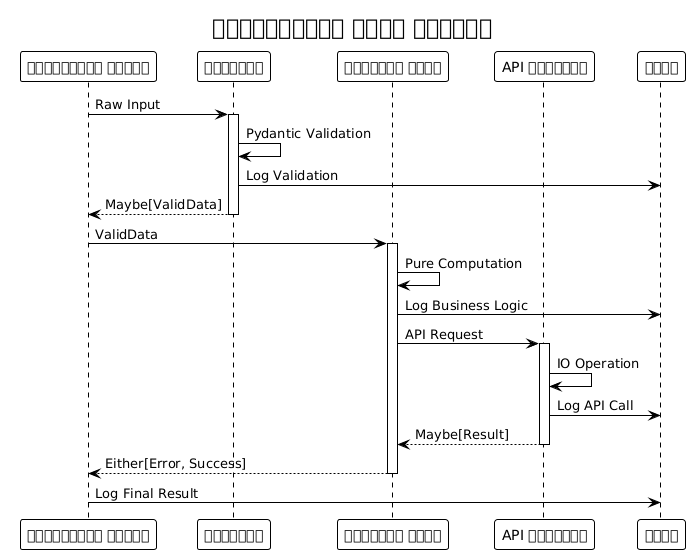

The diagram above was rendered by PlantUML. Its source (embedded in the PNG):
@startuml







<style>
  root {
    BackgroundColor white
    FontColor black
    FontName Verdana
    HyperLinkColor blue
    LineColor black
    LineThickness 1
    Margin 5
  }
  document {
    caption {
      LineThickness 0
    }
    footer {
      LineThickness 0
    }
    header {
      LineThickness 0
    }
    title {
      FontSize 22
      LineThickness 0
    }
  }
  node {
    MaximumWidth 300
  }
</style>

skinparam ArrowLollipopColor black
skinparam BackgroundColor white
skinparam DefaultFontName Verdana
skinparam DefaultMonospacedFontName Courier
skinparam LifelineStrategy nosolid
skinparam ParticipantPadding 10
skinparam SequenceLifeLineBorderColor black
skinparam Shadowing false
skinparam UseBetaStyle true

skinparam Activity {
  BackgroundColor white
  BarColor black
  BorderColor black
  FontColor black
  FontName Verdana
}
skinparam Boundary {
  FontColor black
}
skinparam Box {
  Padding 5
}
skinparam CircledCharacter {
  FontColor black
  FontName Courier
  Radius 9
}
skinparam Class {
  BackgroundColor white
  BorderColor black
  FontColor black
  FontName Verdana
}
skinparam ClassAttribute {
  FontColor black
  FontName Verdana
}
skinparam ClassStereotype {
  FontColor black
  FontName Verdana
}
skinparam Footer {
  FontColor black
  FontName Verdana
}
skinparam Header {
  FontColor black
  FontName Verdana
}
skinparam Hyperlink {
  Color blue
}
skinparam IconPackage {
  Color black
  BackgroundColor white
}
skinparam IconPrivate {
  Color black
  BackgroundColor white
}
skinparam IconProtected {
  Color black
  BackgroundColor white
}
skinparam IconPublic {
  Color black
  BackgroundColor white
}
skinparam Note {
  FontColor black
  FontName Verdana
}
skinparam Object {
  BorderColor black
}
skinparam Package {
  BorderColor black
  FontColor black
  FontName Verdana
}
skinparam State {
  BackgroundColor white
  BorderColor black
}
skinparam StereotypeA {
  BackgroundColor white
  BorderColor black
}
skinparam StereotypeC {
  BackgroundColor white
  BorderColor black
}
skinparam StereotypeE {
  BackgroundColor white
  BorderColor black
}
skinparam StereotypeI {
  BackgroundColor white
  BorderColor black
}
skinparam StereotypeN {
  BackgroundColor white
  BorderColor black
}
skinparam UseCaseStereoType {
  FontColor black
  FontName Verdana
}

title कार्यात्मक डेटा प्रवाह
participant "डिस्कोर्ड कमांड" as DC
participant "सत्यापक" as V
participant "व्यवसाय तर्क" as BL
participant "API क्लाइंट" as AC
participant "लॉगर" as L

DC -> V: Raw Input
activate V
V -> V: Pydantic Validation
V -> L: Log Validation
V --> DC: Maybe[ValidData]
deactivate V

DC -> BL: ValidData
activate BL
BL -> BL: Pure Computation
BL -> L: Log Business Logic
BL -> AC: API Request
activate AC
AC -> AC: IO Operation
AC -> L: Log API Call
AC --> BL: Maybe[Result]
deactivate AC
BL --> DC: Either[Error, Success]
deactivate BL

DC -> L: Log Final Result

@enduml